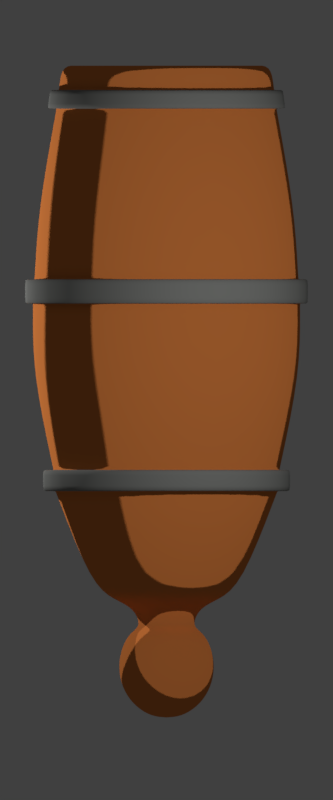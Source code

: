# Source: Pushka.blend  (saved by Blender 2.79.0; exported with 4.5.12 LTS)
import bpy
from mathutils import Matrix  # noqa: F401  (used for matrix-valued properties, if any)

bpy.ops.wm.read_factory_settings(use_empty=True)
scene = bpy.context.scene
scene.name = 'Scene'

# ---- collections
col_collection_1 = bpy.data.collections.new('Collection 1'); scene.collection.children.link(col_collection_1)
col_collection_2 = bpy.data.collections.new('Collection 2'); scene.collection.children.link(col_collection_2)
col_collection_2.hide_render = True
col_collection_2.hide_viewport = True
col_collection_10 = bpy.data.collections.new('Collection 10'); scene.collection.children.link(col_collection_10)
col_collection_11 = bpy.data.collections.new('Collection 11'); scene.collection.children.link(col_collection_11)
col_collection_11.hide_render = True
col_collection_11.hide_viewport = True

# ---- materials (node trees are filled in below, after node groups)
mat_001 = bpy.data.materials.new('Материал.001')
mat_001.alpha_threshold = 0.0
mat_001.roughness = 0.5
mat_pushka_rings = bpy.data.materials.new('pushka_rings')
mat_pushka_rings.alpha_threshold = 0.0
mat_pushka_rings.roughness = 0.5
mat_x = bpy.data.materials.new('Материал')
mat_x.alpha_threshold = 0.0
mat_x.roughness = 0.5

# ---- material node trees
mat_001.use_nodes = True; mat_001.node_tree.nodes.clear()
_N = mat_001.node_tree.nodes; _L = mat_001.node_tree.links
n0 = _N.new('ShaderNodeBsdfPrincipled'); n0.name = 'Principled BSDF'; n0.location = (465, 298)
n0.width = 150
n0.subsurface_method = 'BURLEY'
n0.inputs[3].default_value = 1.45
n0.inputs[9].default_value = (1.0, 1.0, 1.0)
n1 = _N.new('ShaderNodeValToRGB'); n1.name = 'Градиентная карта'; n1.location = (148, 297)
n1.color_ramp.interpolation = 'CONSTANT'
while len(n1.color_ramp.elements) > 1: n1.color_ramp.elements.remove(n1.color_ramp.elements[-1])
n1.color_ramp.elements[0].position = 0.0; n1.color_ramp.elements[0].color = (0.0, 0.0, 0.0, 1.0)
_e = n1.color_ramp.elements.new(0.8091); _e.color = (1.0, 1.0, 1.0, 1.0)
n2 = _N.new('ShaderNodeFresnel'); n2.name = 'Френель'; n2.location = (-220, 350)
n2.inputs[0].default_value = 1.45
n3 = _N.new('ShaderNodeOutputMaterial'); n3.name = 'Вывод материала'; n3.location = (1036, 34)
n4 = _N.new('ShaderNodeBsdfToon'); n4.name = 'Toon BSDF'; n4.location = (703, -24)
n4.inputs[0].default_value = (0.8, 0.243, 0.05849, 1.0)
n4.inputs[1].default_value = 0.7281
_L.new(n1.outputs[0], n0.inputs[0])
_L.new(n2.outputs[0], n1.inputs[0])
_L.new(n4.outputs[0], n3.inputs[0])
n3.is_active_output = True
mat_pushka_rings.use_nodes = True; mat_pushka_rings.node_tree.nodes.clear()
_N = mat_pushka_rings.node_tree.nodes; _L = mat_pushka_rings.node_tree.links
n0 = _N.new('ShaderNodeOutputMaterial'); n0.name = 'Вывод материала'; n0.location = (300, 300)
n1 = _N.new('ShaderNodeBsdfDiffuse'); n1.name = 'Диффузный BSDF'; n1.location = (10, 300)
n1.inputs[0].default_value = (0.2596, 0.2657, 0.2535, 1.0)
_L.new(n1.outputs[0], n0.inputs[0])
n0.is_active_output = True
mat_x.use_nodes = True; mat_x.node_tree.nodes.clear()
_N = mat_x.node_tree.nodes; _L = mat_x.node_tree.links
n0 = _N.new('ShaderNodeOutputMaterial'); n0.name = 'Вывод материала'; n0.location = (300, 300)
n1 = _N.new('ShaderNodeEmission'); n1.name = 'Излучение'; n1.location = (10, 300)
n1.inputs[0].default_value = (0.8, 0.8, 0.8, 1.0)
n1.inputs[1].default_value = 5.0
_L.new(n1.outputs[0], n0.inputs[0])
n0.is_active_output = True

# ---- world
world_world = bpy.data.worlds.new('World'); scene.world = world_world
world_world.color = (0.05088, 0.05088, 0.05088)
world_world.use_sun_shadow = False
world_world.sun_shadow_jitter_overblur = 0.0
world_world.cycles.sampling_method = 'MANUAL'

# ---- cameras
cam_camera = bpy.data.cameras.new('Camera')
cam_camera.type = 'ORTHO'
cam_camera.clip_end = 100.0
cam_camera.lens = 35.0
cam_camera.sensor_width = 32.0
cam_camera.sensor_height = 18.0
cam_camera.ortho_scale = 6.5
cam_camera.dof.focus_distance = 0.0

# ---- lights
light_lamp_001 = bpy.data.lights.new('Lamp.001', 'POINT')
light_lamp_001.transmission_factor = 0.0
light_lamp_001.cutoff_distance = 30.0
light_lamp_001.energy = 300.0
light_lamp_001.shadow_buffer_clip_start = 1.001
light_lamp_001.shadow_soft_size = 0.1
light_lamp_001.shadow_maximum_resolution = 0.006
light_lamp_001.use_absolute_resolution = True
light_lamp = bpy.data.lights.new('Lamp', 'POINT')
light_lamp.transmission_factor = 0.0
light_lamp.cutoff_distance = 30.0
light_lamp.energy = 400.0
light_lamp.shadow_buffer_clip_start = 1.001
light_lamp.shadow_soft_size = 0.1
light_lamp.shadow_maximum_resolution = 0.006
light_lamp.use_absolute_resolution = True

# ---- meshes
me_x = bpy.data.meshes.new('Плоскость')
me_x.from_pydata([(-1.017, -0.9749, -0.007399), (-0.476, 3.721, -0.01766), (-1.274, -0.09712, -0.002421), (-1.237, 1.272, 0.0), (-0.476, 3.448, 0.8682), (-0.7807, -0.5946, 1.038), (1.017, -0.9749, -0.007399), (0.476, 3.721, -0.01766), (1.274, -0.09712, -0.002421), (1.237, 1.272, 0.0), (0.0, 4.925, -0.0058), (0.0, -1.73, -0.0103), (-1.043, 0.02822, 1.156), (-1.236, 1.272, 1.242), (0.7807, -0.5946, 1.038), (0.476, 3.448, 0.8682), (1.043, 0.02822, 1.156), (1.236, 1.272, 1.242), (0.0, 4.381, 0.8682), (0.0, -1.349, 0.927), (1.166e-07, 0.03591, 1.203), (1.192e-07, 1.272, 1.242), (1.009e-07, 3.141, 0.8682), (1.129e-07, -0.5946, 1.033)], [], [(1, 3, 13, 4), (6, 14, 19, 11), (10, 18, 15, 7), (3, 2, 12, 13), (10, 1, 4, 18), (2, 0, 5, 12), (7, 15, 17, 9), (0, 11, 19, 5), (9, 17, 16, 8), (8, 16, 14, 6), (15, 18, 22), (13, 21, 22, 4), (12, 20, 21, 13), (5, 23, 20, 12), (14, 23, 19), (20, 23, 14, 16), (18, 4, 22), (23, 5, 19), (22, 21, 17, 15), (21, 20, 16, 17)])
me_x.polygons.foreach_set('use_smooth', [True] * 20)
me_x.materials.append(mat_001)
me_x.use_remesh_preserve_volume = False
me_x.use_remesh_preserve_attributes = False
me_x.use_mirror_vertex_groups = False
me_x.update()
me_x_1 = bpy.data.meshes.new('Цилиндр')
me_x_1.from_pydata([(-3.12e-09, 1.656, 0.9402), (-3.8e-08, -2.754, 0.2955), (0.6648, 1.656, 0.6648), (0.2089, -2.754, 0.2089), (0.9402, 1.656, 3.12e-09), (0.2955, -2.754, -7.071e-08), (0.6648, 1.656, -0.6648), (0.2089, -2.754, -0.2089), (-8.531e-08, 1.656, -0.9402), (-6.384e-08, -2.754, -0.2955), (-0.6648, 1.656, -0.6648), (-0.2089, -2.754, -0.2089), (-0.9402, 1.656, 3.12e-09), (-0.2955, -2.754, -3.548e-08), (-0.6648, 1.656, 0.6648), (-0.2089, -2.754, 0.2089), (5.28e-09, 0.4967, 1.151), (6.047e-09, -0.8451, 1.205), (-3.553e-15, -1.806, 1.0), (0.7071, -1.806, 0.7071), (0.852, -0.8451, 0.852), (0.8141, 0.4967, 0.8141), (1.0, -1.806, -8.941e-08), (1.205, -0.8451, -7.485e-08), (1.151, 0.4967, -3.98e-08), (0.7071, -1.806, -0.7071), (0.852, -0.8451, -0.852), (0.8141, 0.4967, -0.8141), (-8.742e-08, -1.806, -1.0), (-9.929e-08, -0.8451, -1.205), (-9.537e-08, 0.4967, -1.151), (-0.7071, -1.806, -0.7071), (-0.852, -0.8451, -0.852), (-0.8141, 0.4967, -0.8141), (-1.0, -1.806, 0.0), (-1.205, -0.8451, -3.033e-09), (-1.151, 0.4967, -5.492e-09), (-0.7071, -1.806, 0.7071), (-0.852, -0.8451, 0.852), (-0.8141, 0.4967, 0.8141), (-5.512e-08, -3.657, -1.232e-06), (-5.512e-08, -3.625, 0.1668), (-5.512e-08, -3.397, 0.4028), (-5.512e-08, -3.234, 0.436), (-5.512e-08, -3.07, 0.4028), (-5.088e-08, -2.904, 0.2248), (0.118, -3.625, 0.118), (0.218, -3.534, 0.218), (0.2848, -3.397, 0.2848), (0.3083, -3.234, 0.3083), (0.2848, -3.07, 0.2848), (0.155, -2.905, 0.155), (0.1668, -3.625, -1.256e-06), (0.3083, -3.534, -1.256e-06), (0.4028, -3.397, -1.244e-06), (0.436, -3.234, -1.235e-06), (0.4028, -3.07, -1.232e-06), (0.2248, -2.904, -1.213e-06), (0.118, -3.625, -0.118), (0.218, -3.534, -0.218), (0.2848, -3.397, -0.2848), (0.3083, -3.234, -0.3083), (0.2848, -3.07, -0.2848), (0.159, -2.904, -0.159), (-4.753e-08, -3.625, -0.1668), (-5.354e-08, -3.534, -0.3083), (-5.354e-08, -3.397, -0.4028), (-5.354e-08, -3.234, -0.436), (-5.354e-08, -3.07, -0.4028), (-4.973e-08, -2.904, -0.2248), (-0.118, -3.625, -0.118), (-0.218, -3.534, -0.218), (-0.2848, -3.397, -0.2848), (-0.3083, -3.234, -0.3083), (-0.2848, -3.07, -0.2848), (-0.159, -2.904, -0.159), (-0.1668, -3.625, -1.256e-06), (-0.3083, -3.534, -1.256e-06), (-0.4028, -3.397, -1.244e-06), (-0.436, -3.234, -1.235e-06), (-0.4028, -3.07, -1.232e-06), (-0.2248, -2.904, -1.213e-06), (-0.118, -3.625, 0.118), (-0.218, -3.534, 0.218), (-0.2848, -3.397, 0.2848), (-0.3083, -3.234, 0.3083), (-0.2848, -3.07, 0.2848), (-0.159, -2.904, 0.159), (-5.354e-08, -3.534, 0.3083), (-1.68e-08, -2.566, 0.6778), (0.4793, -2.566, 0.4793), (0.6778, -2.566, -8.27e-08), (0.4793, -2.566, -0.4793), (-7.606e-08, -2.566, -0.6778), (-0.4793, -2.566, -0.4793), (-0.6778, -2.566, -1.68e-08), (-0.4793, -2.566, 0.4793), (0.7001, 1.303, 0.7001), (0.99, 1.303, -1.351e-08), (0.7001, 1.303, -0.7001), (-8.725e-08, 1.303, -0.99), (-0.7001, 1.303, -0.7001), (-0.99, 1.303, 7.585e-10), (-0.7001, 1.303, 0.7001), (-6.96e-10, 1.303, 0.99), (0.6852, 1.452, 0.6852), (0.969, 1.452, -6.492e-09), (0.6852, 1.452, -0.6852), (-8.643e-08, 1.452, -0.969), (-0.6852, 1.452, -0.6852), (-0.969, 1.452, 1.756e-09), (-0.6852, 1.452, 0.6852), (-1.719e-09, 1.452, 0.969), (-1.454e-09, 1.452, 1.048), (-3.473e-10, 1.303, 1.07), (0.7569, 1.303, 0.7569), (1.07, 1.303, -1.807e-08), (0.7569, 1.303, -0.7569), (-9.393e-08, 1.303, -1.07), (-0.7569, 1.303, -0.7569), (-1.07, 1.303, -2.639e-09), (-0.7569, 1.303, 0.7569), (0.7409, 1.452, 0.7409), (1.048, 1.452, -1.048e-08), (0.7409, 1.452, -0.7409), (-9.305e-08, 1.452, -1.048), (-0.7409, 1.452, -0.7409), (-1.048, 1.452, -1.561e-09), (-0.7409, 1.452, 0.7409), (5.949e-09, -0.2818, 1.202), (0.8502, -0.2818, 0.8502), (1.202, -0.2818, -6.143e-08), (0.8502, -0.2818, -0.8502), (-9.916e-08, -0.2818, -1.202), (-0.8502, -0.2818, -0.8502), (-1.202, -0.2818, -4.108e-09), (-0.8502, -0.2818, 0.8502), (0.8398, -0.08599, 0.8398), (1.188, -0.08599, -5.588e-08), (0.8398, -0.08599, -0.8398), (-9.821e-08, -0.08599, -1.188), (-0.8398, -0.08599, -0.8398), (-1.188, -0.08599, -4.315e-09), (-0.8398, -0.08599, 0.8398), (5.618e-09, -0.08599, 1.188), (9.194e-09, -0.08599, 1.273), (8.849e-09, -0.2818, 1.272), (0.8993, -0.2818, 0.8993), (1.272, -0.2818, -6.522e-08), (0.8993, -0.2818, -0.8993), (-1.023e-07, -0.2818, -1.272), (-0.8993, -0.2818, -0.8993), (-1.272, -0.2818, -4.589e-09), (-0.8993, -0.2818, 0.8993), (0.8999, -0.08599, 0.8999), (1.273, -0.08599, -6.013e-08), (0.8999, -0.08599, -0.8999), (-1.021e-07, -0.08599, -1.273), (-0.8999, -0.08599, -0.8999), (-1.273, -0.08599, -4.871e-09), (-0.8999, -0.08599, 0.8999), (5.139e-10, -1.635, 1.017), (0.7192, -1.635, 0.7192), (1.017, -1.635, -8.696e-08), (0.7192, -1.635, -0.7192), (-8.84e-08, -1.635, -1.017), (-0.7192, -1.635, -0.7192), (-1.017, -1.635, -8.652e-11), (-0.7192, -1.635, 0.7192), (5.407e-09, -1.635, 1.112), (4.986e-09, -1.806, 1.111), (-0.7857, -1.806, 0.7857), (-1.111, -1.806, 3.766e-09), (-0.7857, -1.806, -0.7857), (-9.216e-08, -1.806, -1.111), (0.7857, -1.806, -0.7857), (1.111, -1.806, -9.558e-08), (0.7857, -1.806, 0.7857), (0.7863, -1.635, 0.7863), (1.112, -1.635, -9.147e-08), (0.7863, -1.635, -0.7863), (-9.181e-08, -1.635, -1.112), (-0.7863, -1.635, -0.7863), (-1.112, -1.635, 3.506e-09), (-0.7863, -1.635, 0.7863), (-2.783e-08, -2.69, 0.4651), (0.3288, -2.69, 0.3288), (0.4651, -2.69, -8.049e-08), (0.3288, -2.69, -0.3288), (-6.848e-08, -2.69, -0.4651), (-0.3288, -2.69, -0.3288), (-0.4651, -2.69, -2.895e-08), (-0.3288, -2.69, 0.3288), (0.0004985, -2.949, 0.3227), (0.2283, -2.949, 0.2283), (0.3227, -2.949, 0.0004973), (0.2283, -2.949, -0.2273), (0.0004985, -2.949, -0.3217), (-0.2273, -2.949, -0.2273), (-0.3217, -2.949, 0.0004973), (-0.2273, -2.949, 0.2283), (-5.126e-09, 1.656, 0.7801), (0.5516, 1.656, 0.5516), (0.7801, 1.656, 1.147e-08), (0.5516, 1.656, -0.5516), (-7.332e-08, 1.656, -0.7801), (-0.5516, 1.656, -0.5516), (-0.7801, 1.656, 1.147e-08), (-0.5516, 1.656, 0.5516), (-5.126e-09, 1.552, 0.7801), (0.5516, 1.552, 0.5516), (0.7801, 1.552, 1.147e-08), (0.5516, 1.552, -0.5516), (-7.332e-08, 1.552, -0.7801), (-0.5516, 1.552, -0.5516), (-0.7801, 1.552, 1.147e-08), (-0.5516, 1.552, 0.5516), (0.6994, -1.831, 0.6994), (0.9891, -1.831, -8.918e-08), (0.6994, -1.831, -0.6994), (-8.704e-08, -1.831, -0.9891), (-0.6994, -1.831, -0.6994), (-0.9891, -1.831, -5.681e-10), (-0.6994, -1.831, 0.6994), (-5.681e-10, -1.831, 0.9891), (0.7244, -1.604, 0.7244), (1.024, -1.604, -8.649e-08), (0.7244, -1.604, -0.7244), (-8.883e-08, -1.604, -1.024), (-0.7244, -1.604, -0.7244), (-1.024, -1.604, -2.012e-10), (-0.7244, -1.604, 0.7244), (7.292e-10, -1.604, 1.024), (5.955e-09, -0.3164, 1.202), (0.8503, -0.3164, 0.8503), (1.202, -0.3164, -6.225e-08), (0.8503, -0.3164, -0.8503), (-9.917e-08, -0.3164, -1.202), (-0.8503, -0.3164, -0.8503), (-1.202, -0.3164, -4.042e-09), (-0.8503, -0.3164, 0.8503), (0.838, -0.04513, 0.838), (1.185, -0.04513, -5.475e-08), (0.838, -0.04513, -0.838), (-9.801e-08, -0.04513, -1.185), (-0.838, -0.04513, -0.838), (-1.185, -0.04513, -4.398e-09), (-0.838, -0.04513, 0.838), (5.594e-09, -0.04513, 1.185), (0.6814, 1.49, 0.6814), (0.9637, 1.49, -4.723e-09), (0.6814, 1.49, -0.6814), (-8.622e-08, 1.49, -0.9637), (-0.6814, 1.49, -0.6814), (-0.9637, 1.49, 2.007e-09), (-0.6814, 1.49, 0.6814), (-1.977e-09, 1.49, 0.9637), (-3.256e-10, 1.253, 1.0), (0.7071, 1.253, 0.7071), (1.0, 1.253, -1.514e-08), (0.7071, 1.253, -0.7071), (-8.775e-08, 1.253, -1.0), (-0.7071, 1.253, -0.7071), (-1.0, 1.253, 3.711e-10), (-0.7071, 1.253, 0.7071)], [], [(185, 1, 3, 186), (186, 3, 5, 187), (187, 5, 7, 188), (188, 7, 9, 189), (189, 9, 11, 190), (190, 11, 13, 191), (3, 51, 57, 5), (191, 13, 15, 192), (192, 15, 1, 185), (264, 39, 16, 257), (240, 38, 17, 233), (162, 161, 169, 178), (263, 36, 39, 264), (239, 35, 38, 240), (161, 168, 184, 169), (262, 33, 36, 263), (238, 32, 35, 239), (19, 22, 176, 177), (261, 30, 33, 262), (237, 29, 32, 238), (34, 37, 171, 172), (260, 27, 30, 261), (236, 26, 29, 237), (168, 167, 183, 184), (259, 24, 27, 260), (235, 23, 26, 236), (167, 166, 182, 183), (258, 21, 24, 259), (234, 20, 23, 235), (28, 31, 173, 174), (257, 16, 21, 258), (233, 17, 20, 234), (166, 165, 181, 182), (42, 88, 47, 48), (41, 40, 46), (193, 44, 50, 194), (43, 42, 48, 49), (88, 41, 46, 47), (44, 43, 49, 50), (194, 50, 56, 195), (49, 48, 54, 55), (47, 46, 52, 53), (50, 49, 55, 56), (48, 47, 53, 54), (46, 40, 52), (56, 55, 61, 62), (54, 53, 59, 60), (52, 40, 58), (195, 56, 62, 196), (55, 54, 60, 61), (53, 52, 58, 59), (62, 61, 67, 68), (60, 59, 65, 66), (58, 40, 64), (196, 62, 68, 197), (61, 60, 66, 67), (59, 58, 64, 65), (197, 68, 74, 198), (67, 66, 72, 73), (65, 64, 70, 71), (1, 45, 51, 3), (68, 67, 73, 74), (66, 65, 71, 72), (64, 40, 70), (73, 72, 78, 79), (71, 70, 76, 77), (15, 87, 45, 1), (74, 73, 79, 80), (72, 71, 77, 78), (70, 40, 76), (13, 81, 87, 15), (198, 74, 80, 199), (11, 75, 81, 13), (80, 79, 85, 86), (78, 77, 83, 84), (76, 40, 82), (9, 69, 75, 11), (199, 80, 86, 200), (79, 78, 84, 85), (77, 76, 82, 83), (84, 83, 88, 42), (82, 40, 41), (7, 63, 69, 9), (200, 86, 44, 193), (85, 84, 42, 43), (83, 82, 41, 88), (5, 57, 63, 7), (86, 85, 43, 44), (223, 96, 89, 224), (222, 95, 96, 223), (221, 94, 95, 222), (220, 93, 94, 221), (219, 92, 93, 220), (218, 91, 92, 219), (217, 90, 91, 218), (224, 89, 90, 217), (109, 108, 125, 126), (100, 101, 119, 118), (110, 109, 126, 127), (99, 100, 118, 117), (111, 110, 127, 128), (98, 99, 117, 116), (112, 111, 128, 113), (97, 98, 116, 115), (255, 111, 112, 256), (254, 110, 111, 255), (253, 109, 110, 254), (252, 108, 109, 253), (251, 107, 108, 252), (250, 106, 107, 251), (249, 105, 106, 250), (256, 112, 105, 249), (113, 114, 115, 122), (122, 115, 116, 123), (123, 116, 117, 124), (124, 117, 118, 125), (125, 118, 119, 126), (126, 119, 120, 127), (127, 120, 121, 128), (128, 121, 114, 113), (101, 102, 120, 119), (108, 107, 124, 125), (102, 103, 121, 120), (107, 106, 123, 124), (103, 104, 114, 121), (106, 105, 122, 123), (104, 97, 115, 114), (105, 112, 113, 122), (134, 135, 152, 151), (141, 140, 157, 158), (133, 134, 151, 150), (142, 141, 158, 159), (132, 133, 150, 149), (143, 142, 159, 160), (131, 132, 149, 148), (144, 143, 160, 145), (247, 143, 144, 248), (246, 142, 143, 247), (245, 141, 142, 246), (244, 140, 141, 245), (243, 139, 140, 244), (242, 138, 139, 243), (241, 137, 138, 242), (248, 144, 137, 241), (145, 146, 147, 154), (154, 147, 148, 155), (155, 148, 149, 156), (156, 149, 150, 157), (157, 150, 151, 158), (158, 151, 152, 159), (159, 152, 153, 160), (160, 153, 146, 145), (140, 139, 156, 157), (135, 136, 153, 152), (139, 138, 155, 156), (136, 129, 146, 153), (138, 137, 154, 155), (129, 130, 147, 146), (137, 144, 145, 154), (130, 131, 148, 147), (232, 161, 162, 225), (225, 162, 163, 226), (226, 163, 164, 227), (227, 164, 165, 228), (228, 165, 166, 229), (229, 166, 167, 230), (230, 167, 168, 231), (231, 168, 161, 232), (184, 171, 170, 169), (183, 172, 171, 184), (182, 173, 172, 183), (181, 174, 173, 182), (180, 175, 174, 181), (179, 176, 175, 180), (178, 177, 176, 179), (169, 170, 177, 178), (25, 28, 174, 175), (163, 162, 178, 179), (31, 34, 172, 173), (164, 163, 179, 180), (18, 19, 177, 170), (165, 164, 180, 181), (37, 18, 170, 171), (22, 25, 175, 176), (96, 192, 185, 89), (95, 191, 192, 96), (94, 190, 191, 95), (93, 189, 190, 94), (92, 188, 189, 93), (91, 187, 188, 92), (90, 186, 187, 91), (89, 185, 186, 90), (87, 200, 193, 45), (81, 199, 200, 87), (75, 198, 199, 81), (69, 197, 198, 75), (63, 196, 197, 69), (57, 195, 196, 63), (51, 194, 195, 57), (45, 193, 194, 51), (6, 8, 205, 204), (12, 14, 208, 207), (2, 4, 203, 202), (8, 10, 206, 205), (14, 0, 201, 208), (0, 2, 202, 201), (4, 6, 204, 203), (10, 12, 207, 206), (207, 208, 216, 215), (205, 206, 214, 213), (203, 204, 212, 211), (201, 202, 210, 209), (208, 201, 209, 216), (206, 207, 215, 214), (204, 205, 213, 212), (202, 203, 211, 210), (18, 224, 217, 19), (19, 217, 218, 22), (22, 218, 219, 25), (25, 219, 220, 28), (28, 220, 221, 31), (31, 221, 222, 34), (34, 222, 223, 37), (37, 223, 224, 18), (38, 231, 232, 17), (35, 230, 231, 38), (32, 229, 230, 35), (29, 228, 229, 32), (26, 227, 228, 29), (23, 226, 227, 26), (20, 225, 226, 23), (17, 232, 225, 20), (129, 233, 234, 130), (130, 234, 235, 131), (131, 235, 236, 132), (132, 236, 237, 133), (133, 237, 238, 134), (134, 238, 239, 135), (135, 239, 240, 136), (136, 240, 233, 129), (16, 248, 241, 21), (21, 241, 242, 24), (24, 242, 243, 27), (27, 243, 244, 30), (30, 244, 245, 33), (33, 245, 246, 36), (36, 246, 247, 39), (39, 247, 248, 16), (0, 256, 249, 2), (2, 249, 250, 4), (4, 250, 251, 6), (6, 251, 252, 8), (8, 252, 253, 10), (10, 253, 254, 12), (12, 254, 255, 14), (14, 255, 256, 0), (104, 257, 258, 97), (97, 258, 259, 98), (98, 259, 260, 99), (99, 260, 261, 100), (100, 261, 262, 101), (101, 262, 263, 102), (102, 263, 264, 103), (103, 264, 257, 104)])
me_x_1.polygons.foreach_set('use_smooth', [True] * 264)
me_x_1.polygons.foreach_set('material_index', [0, 0, 0, 0, 0, 0, 0, 0, 0, 0, 0, 1, 0, 0, 1, 0, 0, 1, 0, 0, 1, 0, 0, 1, 0, 0, 1, 0, 0, 1, 0, 0, 1, 0, 0, 0, 0, 0, 0, 0, 0, 0, 0, 0, 0, 0, 0, 0, 0, 0, 0, 0, 0, 0, 0, 0, 0, 0, 0, 0, 0, 0, 0, 0, 0, 0, 0, 0, 0, 0, 0, 0, 0, 0, 0, 0, 0, 0, 0, 0, 0, 0, 0, 0, 0, 0, 0, 0, 0, 0, 0, 0, 0, 0, 0, 0, 1, 1, 1, 1, 1, 1, 1, 1, 0, 0, 0, 0, 0, 0, 0, 0, 1, 1, 1, 1, 1, 1, 1, 1, 1, 1, 1, 1, 1, 1, 1, 1, 1, 1, 1, 1, 1, 1, 1, 1, 0, 0, 0, 0, 0, 0, 0, 0, 1, 1, 1, 1, 1, 1, 1, 1, 1, 1, 1, 1, 1, 1, 1, 1, 0, 0, 0, 0, 0, 0, 0, 0, 1, 1, 1, 1, 1, 1, 1, 1, 1, 1, 1, 1, 1, 1, 1, 1, 0, 0, 0, 0, 0, 0, 0, 0, 0, 0, 0, 0, 0, 0, 0, 0, 0, 0, 0, 0, 0, 0, 0, 0, 0, 0, 0, 0, 0, 0, 0, 0, 0, 0, 0, 0, 0, 0, 0, 0, 0, 0, 0, 0, 0, 0, 0, 0, 0, 0, 0, 0, 0, 0, 0, 0, 0, 0, 0, 0, 0, 0, 0, 0, 0, 0, 0, 0, 0, 0, 0, 0, 0, 0, 0, 0, 0, 0, 0, 0])
_k = {(18, 37): 0.55686, (34, 37): 0.55686, (31, 34): 0.55686, (28, 31): 0.55686, (25, 28): 0.55686, (22, 25): 0.55686, (19, 22): 0.55686, (18, 19): 0.55686, (97, 104): 0.55686, (97, 98): 0.55686, (98, 99): 0.55686, (99, 100): 0.55686, (100, 101): 0.55686, (101, 102): 0.55686, (102, 103): 0.55686, (103, 104): 0.55686, (111, 112): 0.55686, (110, 111): 0.55686, (109, 110): 0.55686, (108, 109): 0.55686, (107, 108): 0.55686, (106, 107): 0.55686, (105, 106): 0.55686, (105, 112): 0.55686, (114, 115): 0.55686, (115, 116): 0.55686, (116, 117): 0.55686, (117, 118): 0.55686, (118, 119): 0.55686, (119, 120): 0.55686, (120, 121): 0.55686, (114, 121): 0.55686, (113, 128): 0.55686, (127, 128): 0.55686, (126, 127): 0.55686, (125, 126): 0.55686, (124, 125): 0.55686, (123, 124): 0.55686, (122, 123): 0.55686, (113, 122): 0.55686, (129, 130): 0.55686, (130, 131): 0.55686, (131, 132): 0.55686, (132, 133): 0.55686, (133, 134): 0.55686, (134, 135): 0.55686, (135, 136): 0.55686, (129, 136): 0.55686, (143, 144): 0.55686, (142, 143): 0.55686, (141, 142): 0.55686, (140, 141): 0.55686, (139, 140): 0.55686, (138, 139): 0.55686, (137, 138): 0.55686, (137, 144): 0.55686, (146, 147): 0.55686, (147, 148): 0.55686, (148, 149): 0.55686, (149, 150): 0.55686, (150, 151): 0.55686, (151, 152): 0.55686, (152, 153): 0.55686, (146, 153): 0.55686, (145, 160): 0.55686, (159, 160): 0.55686, (158, 159): 0.55686, (157, 158): 0.55686, (156, 157): 0.55686, (155, 156): 0.55686, (154, 155): 0.55686, (145, 154): 0.55686, (161, 162): 0.55686, (162, 163): 0.55686, (163, 164): 0.55686, (164, 165): 0.55686, (165, 166): 0.55686, (166, 167): 0.55686, (167, 168): 0.55686, (161, 168): 0.55686, (170, 171): 0.55686, (171, 172): 0.55686, (172, 173): 0.55686, (173, 174): 0.55686, (174, 175): 0.55686, (175, 176): 0.55686, (176, 177): 0.55686, (170, 177): 0.55686, (169, 178): 0.55686, (178, 179): 0.55686, (179, 180): 0.55686, (180, 181): 0.55686, (181, 182): 0.55686, (182, 183): 0.55686, (183, 184): 0.55686, (169, 184): 0.55686}
me_x_1.attributes.new('crease_edge', 'FLOAT', 'EDGE').data.foreach_set('value', [_k.get((min(e.vertices), max(e.vertices)), 0.0) for e in me_x_1.edges])
me_x_1.materials.append(mat_001)
me_x_1.materials.append(mat_pushka_rings)
me_x_1.use_remesh_preserve_volume = False
me_x_1.use_remesh_preserve_attributes = False
me_x_1.use_mirror_vertex_groups = False
me_x_1.update()
me_001 = bpy.data.meshes.new('Плоскость.001')
me_001.from_pydata([(-1.0, -1.0, 0.0), (1.0, -1.0, 0.0), (-1.0, 1.0, 0.0), (1.0, 1.0, 0.0)], [], [(0, 1, 3, 2)])
me_001.materials.append(mat_x)
me_001.use_remesh_preserve_volume = False
me_001.use_remesh_preserve_attributes = False
me_001.use_mirror_vertex_groups = False
me_001.update()

# ---- objects
ob_lamp_001 = bpy.data.objects.new('Lamp.001', light_lamp_001)
ob_lamp = bpy.data.objects.new('Lamp', light_lamp)
ob_camera = bpy.data.objects.new('Camera', cam_camera)
ob_x = bpy.data.objects.new('Плоскость', me_x)
ob_x_1 = bpy.data.objects.new('Цилиндр', me_x_1)
ob_001 = bpy.data.objects.new('Плоскость.001', me_001)

# ---- transforms, parenting, visibility, modifiers, constraints
ob_lamp_001.location = (-3.683, 1.005, -1.937)
ob_lamp_001.rotation_euler = (0.6503, 0.05522, 1.866)
ob_lamp_001.lock_rotations_4d = False
ob_lamp_001.empty_display_type = 'ARROWS'
ob_lamp_001.color = (0.0, 0.0, 0.0, 0.0)
ob_lamp_001.lineart.crease_threshold = 0.0
ob_lamp.location = (2.442, 1.005, 5.904)
ob_lamp.rotation_euler = (0.6503, 0.05522, 1.866)
ob_lamp.lock_rotations_4d = False
ob_lamp.empty_display_type = 'ARROWS'
ob_lamp.color = (0.0, 0.0, 0.0, 0.0)
ob_lamp.lineart.crease_threshold = 0.0
ob_camera.location = (0.0, 0.0, 4.344)
ob_camera.lock_rotations_4d = False
ob_camera.empty_display_type = 'ARROWS'
ob_camera.color = (0.0, 0.0, 0.0, 0.0)
ob_camera.display_type = 'WIRE'
ob_camera.lineart.crease_threshold = 0.0
ob_x.location = (0.0, -1.433, 0.0)
ob_x.lineart.crease_threshold = 0.0
_m = ob_x.modifiers.new('Subsurf', 'SUBSURF')
_m.uv_smooth = 'PRESERVE_CORNERS'
_m.quality = 2
_m.levels = 2
_m.show_only_control_edges = False
ob_x_1.location = (0.0, 1.066, 0.0)
ob_x_1.lineart.crease_threshold = 0.0
_m = ob_x_1.modifiers.new('Subsurf', 'SUBSURF')
_m.uv_smooth = 'PRESERVE_CORNERS'
_m.quality = 2
_m.levels = 2
_m.show_only_control_edges = False
ob_001.location = (0.0, 0.0, 15.18)
ob_001.scale = (20.4, 20.4, 20.4)
ob_001.lineart.crease_threshold = 0.0

# ---- collection membership
col_collection_1.objects.link(ob_lamp_001)
col_collection_1.objects.link(ob_lamp)
col_collection_1.objects.link(ob_camera)
col_collection_2.objects.link(ob_x)
col_collection_10.objects.link(ob_x_1)
col_collection_11.objects.link(ob_001)

# ---- scene / render settings (as saved in the file)
scene.camera = ob_camera
scene.frame_start = 1; scene.frame_end = 250; scene.frame_set(1)
scene.render.engine = 'CYCLES'
scene.render.resolution_x = 500
scene.render.resolution_y = 1200
scene.render.dither_intensity = 0.0
scene.render.film_transparent = True
scene.render.use_freestyle = True
scene.cycles.samples = 128
scene.cycles.sampling_pattern = 'TABULATED_SOBOL'
scene.cycles.use_adaptive_sampling = False
scene.cycles.use_light_tree = False
scene.cycles.blur_glossy = 0.0
scene.cycles.sample_clamp_indirect = 0.0
scene.view_settings.view_transform = 'Standard'
bpy.context.view_layer.update()
